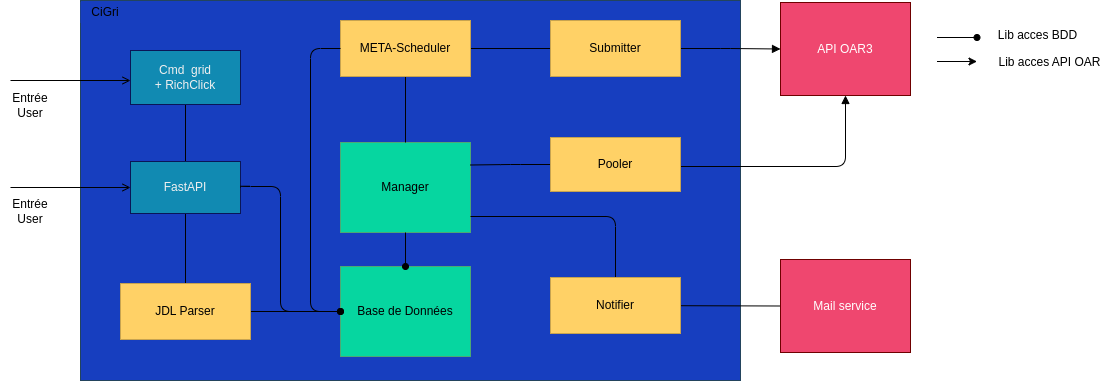

The diagram above was exported from draw.io. Its source (the exported page's mxGraphModel, read from the mxfile embedded in the PNG):
<mxGraphModel dx="1000" dy="795" grid="1" gridSize="10" guides="1" tooltips="1" connect="1" arrows="1" fold="1" page="1" pageScale="1" pageWidth="827" pageHeight="1169" math="0" shadow="0">
  <root>
    <mxCell id="0" />
    <mxCell id="1" parent="0" />
    <mxCell id="27" value="" style="rounded=0;whiteSpace=wrap;html=1;fillColor=#173EBF;strokeColor=#23445d;" parent="1" vertex="1">
      <mxGeometry x="-490" y="394" width="660" height="380" as="geometry" />
    </mxCell>
    <mxCell id="10" style="edgeStyle=none;html=1;" parent="1" edge="1">
      <mxGeometry relative="1" as="geometry">
        <mxPoint x="274.37708694144567" y="452.66839377299084" as="sourcePoint" />
      </mxGeometry>
    </mxCell>
    <mxCell id="102" style="edgeStyle=none;html=1;exitX=0.5;exitY=0;exitDx=0;exitDy=0;entryX=0.5;entryY=1;entryDx=0;entryDy=0;endArrow=none;endFill=0;" parent="1" source="29" target="47" edge="1">
      <mxGeometry relative="1" as="geometry" />
    </mxCell>
    <mxCell id="29" value="&lt;span style=&quot;color: rgb(240, 240, 240);&quot;&gt;Cmd&amp;nbsp; grid&lt;/span&gt;&lt;br style=&quot;color: rgb(240, 240, 240);&quot;&gt;&lt;span style=&quot;color: rgb(240, 240, 240);&quot;&gt;+&amp;nbsp;RichClick&lt;/span&gt;" style="rounded=0;whiteSpace=wrap;html=1;fillColor=#118ab2;fontColor=#ffffff;strokeColor=#0A1657;" parent="1" vertex="1">
      <mxGeometry x="-440" y="444" width="110" height="54" as="geometry" />
    </mxCell>
    <mxCell id="30" value="&lt;font color=&quot;#000000&quot;&gt;Manager&lt;br&gt;&lt;/font&gt;" style="rounded=0;whiteSpace=wrap;html=1;fillColor=#06d6a0;fontColor=#ffffff;strokeColor=#4ca974;" parent="1" vertex="1">
      <mxGeometry x="-230" y="536" width="130" height="90" as="geometry" />
    </mxCell>
    <mxCell id="53" style="edgeStyle=orthogonalEdgeStyle;html=1;fontColor=#000000;endArrow=none;endFill=0;" parent="1" source="31" target="52" edge="1">
      <mxGeometry relative="1" as="geometry" />
    </mxCell>
    <mxCell id="96" style="edgeStyle=orthogonalEdgeStyle;html=1;exitX=0.5;exitY=1;exitDx=0;exitDy=0;endArrow=none;endFill=0;" parent="1" source="31" target="30" edge="1">
      <mxGeometry relative="1" as="geometry" />
    </mxCell>
    <mxCell id="31" value="&lt;font color=&quot;#000000&quot;&gt;META-Scheduler&lt;/font&gt;" style="rounded=0;whiteSpace=wrap;html=1;fillColor=#ffd166;fontColor=#ffffff;strokeColor=#C7A350;" parent="1" vertex="1">
      <mxGeometry x="-230" y="414" width="130" height="56" as="geometry" />
    </mxCell>
    <mxCell id="42" value="" style="endArrow=open;html=1;endFill=0;" parent="1" edge="1">
      <mxGeometry width="50" height="50" relative="1" as="geometry">
        <mxPoint x="-560" y="474" as="sourcePoint" />
        <mxPoint x="-440" y="474" as="targetPoint" />
      </mxGeometry>
    </mxCell>
    <mxCell id="43" value="Entrée&lt;br&gt;User" style="text;html=1;strokeColor=none;fillColor=none;align=center;verticalAlign=middle;whiteSpace=wrap;rounded=0;" parent="1" vertex="1">
      <mxGeometry x="-570" y="484" width="60" height="30" as="geometry" />
    </mxCell>
    <mxCell id="44" value="" style="endArrow=open;html=1;endFill=0;" parent="1" edge="1">
      <mxGeometry width="50" height="50" relative="1" as="geometry">
        <mxPoint x="-560" y="581" as="sourcePoint" />
        <mxPoint x="-440" y="581" as="targetPoint" />
      </mxGeometry>
    </mxCell>
    <mxCell id="45" value="Entrée&lt;br&gt;User" style="text;html=1;strokeColor=none;fillColor=none;align=center;verticalAlign=middle;whiteSpace=wrap;rounded=0;" parent="1" vertex="1">
      <mxGeometry x="-570" y="590" width="60" height="30" as="geometry" />
    </mxCell>
    <mxCell id="103" style="edgeStyle=none;html=1;exitX=0.5;exitY=0;exitDx=0;exitDy=0;entryX=0.5;entryY=1;entryDx=0;entryDy=0;endArrow=none;endFill=0;" parent="1" source="47" target="85" edge="1">
      <mxGeometry relative="1" as="geometry" />
    </mxCell>
    <mxCell id="47" value="&lt;font color=&quot;#f0f0f0&quot;&gt;FastAPI&lt;/font&gt;" style="rounded=0;whiteSpace=wrap;html=1;fillColor=#118ab2;fontColor=#ffffff;strokeColor=#0A1657;" parent="1" vertex="1">
      <mxGeometry x="-440" y="555" width="110" height="52" as="geometry" />
    </mxCell>
    <mxCell id="74" style="edgeStyle=orthogonalEdgeStyle;html=1;fontColor=#FFFFFF;endArrow=block;endFill=1;" parent="1" source="52" target="73" edge="1">
      <mxGeometry relative="1" as="geometry" />
    </mxCell>
    <mxCell id="52" value="&lt;font color=&quot;#000000&quot;&gt;Submitter&lt;/font&gt;" style="rounded=0;whiteSpace=wrap;html=1;fillColor=#ffd166;fontColor=#ffffff;strokeColor=#C7A350;" parent="1" vertex="1">
      <mxGeometry x="-20" y="414" width="130" height="56" as="geometry" />
    </mxCell>
    <mxCell id="58" style="edgeStyle=orthogonalEdgeStyle;html=1;fontColor=#000000;endArrow=none;endFill=0;entryX=1;entryY=0.25;entryDx=0;entryDy=0;" parent="1" source="54" target="30" edge="1">
      <mxGeometry relative="1" as="geometry" />
    </mxCell>
    <mxCell id="59" style="edgeStyle=orthogonalEdgeStyle;html=1;fontColor=#000000;endArrow=none;endFill=0;" parent="1" source="30" target="57" edge="1">
      <mxGeometry relative="1" as="geometry">
        <Array as="points">
          <mxPoint x="45" y="610" />
        </Array>
      </mxGeometry>
    </mxCell>
    <mxCell id="75" style="edgeStyle=orthogonalEdgeStyle;html=1;entryX=0.5;entryY=1;entryDx=0;entryDy=0;fontColor=#FFFFFF;endArrow=block;endFill=1;" parent="1" source="54" target="73" edge="1">
      <mxGeometry relative="1" as="geometry">
        <Array as="points">
          <mxPoint x="275" y="560" />
        </Array>
      </mxGeometry>
    </mxCell>
    <mxCell id="54" value="Pooler" style="whiteSpace=wrap;html=1;fillColor=#FFD166;strokeColor=#C7A350;fontColor=#000000;" parent="1" vertex="1">
      <mxGeometry x="-20" y="531" width="130" height="54" as="geometry" />
    </mxCell>
    <mxCell id="111" style="edgeStyle=none;html=1;entryX=0;entryY=0.5;entryDx=0;entryDy=0;endArrow=none;endFill=0;" parent="1" source="57" target="110" edge="1">
      <mxGeometry relative="1" as="geometry" />
    </mxCell>
    <mxCell id="57" value="Notifier" style="whiteSpace=wrap;html=1;fillColor=#FFD166;strokeColor=#C7A350;fontColor=#000000;" parent="1" vertex="1">
      <mxGeometry x="-20" y="671" width="130" height="56" as="geometry" />
    </mxCell>
    <mxCell id="73" value="&lt;font&gt;API OAR3&lt;/font&gt;" style="rounded=0;whiteSpace=wrap;html=1;fillColor=#EF476F;fontColor=#FFFFFF;strokeColor=#6F0000;" parent="1" vertex="1">
      <mxGeometry x="210" y="396" width="130" height="93" as="geometry" />
    </mxCell>
    <mxCell id="109" style="edgeStyle=none;html=1;exitX=1;exitY=0.5;exitDx=0;exitDy=0;entryX=0;entryY=0.5;entryDx=0;entryDy=0;endArrow=none;endFill=0;" parent="1" source="85" target="99" edge="1">
      <mxGeometry relative="1" as="geometry" />
    </mxCell>
    <mxCell id="85" value="&lt;font color=&quot;#000000&quot;&gt;JDL Parser&lt;/font&gt;" style="rounded=0;whiteSpace=wrap;html=1;fillColor=#ffd166;fontColor=#ffffff;strokeColor=#C7A350;" parent="1" vertex="1">
      <mxGeometry x="-450" y="677" width="130" height="56" as="geometry" />
    </mxCell>
    <mxCell id="87" style="edgeStyle=orthogonalEdgeStyle;html=1;fontColor=#000000;endArrow=oval;endFill=1;" parent="1" edge="1">
      <mxGeometry relative="1" as="geometry">
        <mxPoint x="366.5" y="431" as="sourcePoint" />
        <mxPoint x="406.5" y="431" as="targetPoint" />
        <Array as="points">
          <mxPoint x="406.5" y="431" />
        </Array>
      </mxGeometry>
    </mxCell>
    <mxCell id="88" style="edgeStyle=orthogonalEdgeStyle;html=1;fontColor=#000000;endArrow=classic;endFill=1;" parent="1" edge="1">
      <mxGeometry relative="1" as="geometry">
        <mxPoint x="366.5" y="455" as="sourcePoint" />
        <mxPoint x="406.5" y="455" as="targetPoint" />
        <Array as="points">
          <mxPoint x="406.5" y="455" />
        </Array>
      </mxGeometry>
    </mxCell>
    <mxCell id="89" value="Lib acces BDD" style="text;html=1;align=center;verticalAlign=middle;resizable=0;points=[];autosize=1;strokeColor=none;fillColor=none;" parent="1" vertex="1">
      <mxGeometry x="416.5" y="414" width="100" height="30" as="geometry" />
    </mxCell>
    <mxCell id="90" value="Lib acces API OAR" style="text;html=1;align=center;verticalAlign=middle;resizable=0;points=[];autosize=1;strokeColor=none;fillColor=none;" parent="1" vertex="1">
      <mxGeometry x="413.5" y="441" width="130" height="30" as="geometry" />
    </mxCell>
    <mxCell id="92" value="CiGri" style="rounded=0;whiteSpace=wrap;html=1;fillColor=#173EBF;strokeColor=none;" parent="1" vertex="1">
      <mxGeometry x="-490" y="396" width="50" height="20" as="geometry" />
    </mxCell>
    <mxCell id="99" value="&lt;font color=&quot;#000000&quot;&gt;Base de Données&lt;/font&gt;" style="rounded=0;whiteSpace=wrap;html=1;fillColor=#06d6a0;fontColor=#ffffff;strokeColor=#4ca974;" parent="1" vertex="1">
      <mxGeometry x="-230" y="660" width="130" height="90" as="geometry" />
    </mxCell>
    <mxCell id="100" style="edgeStyle=orthogonalEdgeStyle;html=1;endArrow=oval;endFill=1;" parent="1" source="30" target="99" edge="1">
      <mxGeometry relative="1" as="geometry" />
    </mxCell>
    <mxCell id="107" style="edgeStyle=orthogonalEdgeStyle;html=1;fontColor=#000000;endArrow=oval;endFill=1;exitX=1;exitY=0.5;exitDx=0;exitDy=0;entryX=0;entryY=0.5;entryDx=0;entryDy=0;" parent="1" source="47" target="99" edge="1">
      <mxGeometry relative="1" as="geometry">
        <mxPoint x="-230" y="700" as="targetPoint" />
        <Array as="points">
          <mxPoint x="-330" y="580" />
          <mxPoint x="-290" y="580" />
          <mxPoint x="-290" y="705" />
        </Array>
        <mxPoint x="-310" y="482" as="sourcePoint" />
      </mxGeometry>
    </mxCell>
    <mxCell id="110" value="&lt;font&gt;Mail service&lt;/font&gt;" style="rounded=0;whiteSpace=wrap;html=1;fillColor=#EF476F;fontColor=#FFFFFF;strokeColor=#6F0000;" parent="1" vertex="1">
      <mxGeometry x="210" y="653" width="130" height="93" as="geometry" />
    </mxCell>
    <mxCell id="112" style="edgeStyle=orthogonalEdgeStyle;html=1;fontColor=#000000;endArrow=oval;endFill=1;exitX=0;exitY=0.5;exitDx=0;exitDy=0;entryX=0;entryY=0.5;entryDx=0;entryDy=0;" parent="1" source="31" target="99" edge="1">
      <mxGeometry relative="1" as="geometry">
        <mxPoint x="-220" y="715" as="targetPoint" />
        <Array as="points">
          <mxPoint x="-260" y="442" />
          <mxPoint x="-260" y="705" />
        </Array>
        <mxPoint x="-320" y="591" as="sourcePoint" />
      </mxGeometry>
    </mxCell>
  </root>
</mxGraphModel>